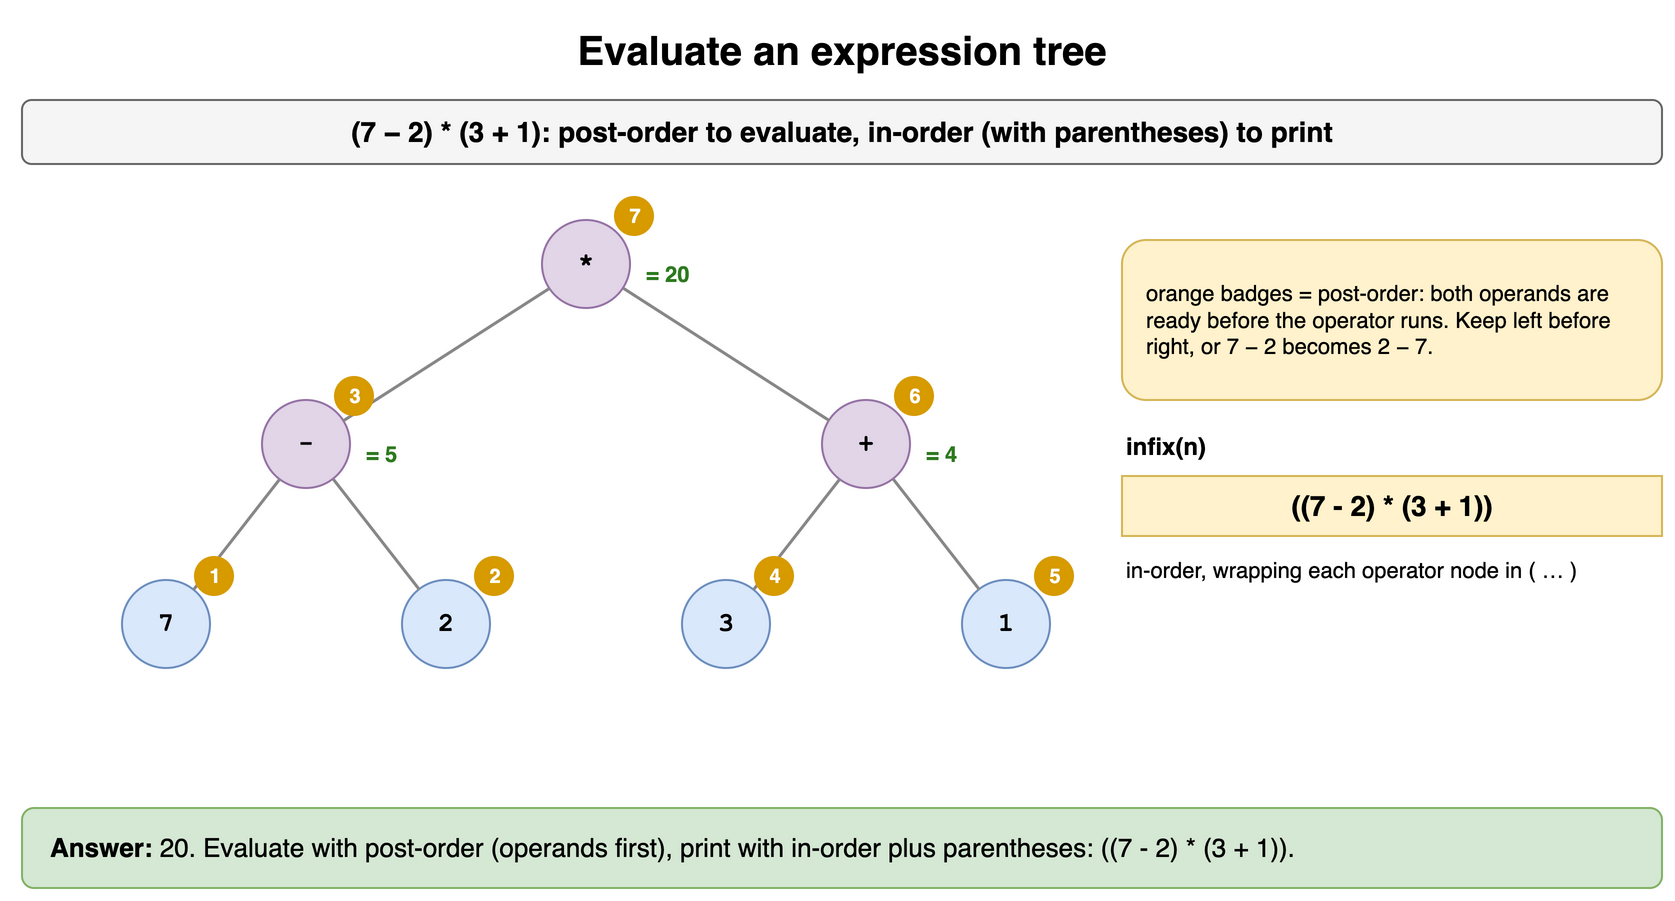

The diagram above was exported from draw.io. Its source (the exported page's mxGraphModel, read from the mxfile embedded in the PNG):
<mxGraphModel dx="900" dy="458" grid="1" gridSize="10" guides="1" tooltips="1" connect="1" arrows="1" fold="1" page="1" pageScale="1" pageWidth="900" pageHeight="458" math="0" shadow="0">
  <root>
    <mxCell id="0" />
    <mxCell id="1" parent="0" />
    <mxCell id="d16t1" value="Evaluate an expression tree" style="text;html=1;align=center;verticalAlign=middle;whiteSpace=wrap;fontSize=20;fontStyle=1;" vertex="1" parent="1">
      <mxGeometry x="40" y="10" width="820" height="30" as="geometry" />
    </mxCell>
    <mxCell id="d16t2" value="(7 − 2) * (3 + 1): post-order to evaluate, in-order (with parentheses) to print" style="rounded=1;whiteSpace=wrap;html=1;fillColor=#f5f5f5;strokeColor=#666666;fontStyle=1;fontSize=14;" vertex="1" parent="1">
      <mxGeometry x="40" y="50" width="820" height="32" as="geometry" />
    </mxCell>
    <mxCell id="d16t3" value="7" style="ellipse;whiteSpace=wrap;html=1;fontStyle=1;fontSize=13;fontFamily=Courier New;fillColor=#dae8fc;strokeColor=#6c8ebf;" vertex="1" parent="1">
      <mxGeometry x="90.0" y="290.0" width="44" height="44" as="geometry" />
    </mxCell>
    <mxCell id="d16t4" value="-" style="ellipse;whiteSpace=wrap;html=1;fontStyle=1;fontSize=13;fontFamily=Courier New;fillColor=#e1d5e7;strokeColor=#9673a6;" vertex="1" parent="1">
      <mxGeometry x="160.0" y="200.0" width="44" height="44" as="geometry" />
    </mxCell>
    <mxCell id="d16t5" value="2" style="ellipse;whiteSpace=wrap;html=1;fontStyle=1;fontSize=13;fontFamily=Courier New;fillColor=#dae8fc;strokeColor=#6c8ebf;" vertex="1" parent="1">
      <mxGeometry x="230.0" y="290.0" width="44" height="44" as="geometry" />
    </mxCell>
    <mxCell id="d16t6" value="" style="endArrow=none;html=1;strokeWidth=1.5;strokeColor=#888888;" edge="1" parent="1" source="d16t4" target="d16t3">
      <mxGeometry relative="1" as="geometry" />
    </mxCell>
    <mxCell id="d16t7" value="" style="endArrow=none;html=1;strokeWidth=1.5;strokeColor=#888888;" edge="1" parent="1" source="d16t4" target="d16t5">
      <mxGeometry relative="1" as="geometry" />
    </mxCell>
    <mxCell id="d16t8" value="*" style="ellipse;whiteSpace=wrap;html=1;fontStyle=1;fontSize=13;fontFamily=Courier New;fillColor=#e1d5e7;strokeColor=#9673a6;" vertex="1" parent="1">
      <mxGeometry x="300.0" y="110.0" width="44" height="44" as="geometry" />
    </mxCell>
    <mxCell id="d16t9" value="3" style="ellipse;whiteSpace=wrap;html=1;fontStyle=1;fontSize=13;fontFamily=Courier New;fillColor=#dae8fc;strokeColor=#6c8ebf;" vertex="1" parent="1">
      <mxGeometry x="370.0" y="290.0" width="44" height="44" as="geometry" />
    </mxCell>
    <mxCell id="d16t10" value="+" style="ellipse;whiteSpace=wrap;html=1;fontStyle=1;fontSize=13;fontFamily=Courier New;fillColor=#e1d5e7;strokeColor=#9673a6;" vertex="1" parent="1">
      <mxGeometry x="440.0" y="200.0" width="44" height="44" as="geometry" />
    </mxCell>
    <mxCell id="d16t11" value="1" style="ellipse;whiteSpace=wrap;html=1;fontStyle=1;fontSize=13;fontFamily=Courier New;fillColor=#dae8fc;strokeColor=#6c8ebf;" vertex="1" parent="1">
      <mxGeometry x="510.0" y="290.0" width="44" height="44" as="geometry" />
    </mxCell>
    <mxCell id="d16t12" value="" style="endArrow=none;html=1;strokeWidth=1.5;strokeColor=#888888;" edge="1" parent="1" source="d16t10" target="d16t9">
      <mxGeometry relative="1" as="geometry" />
    </mxCell>
    <mxCell id="d16t13" value="" style="endArrow=none;html=1;strokeWidth=1.5;strokeColor=#888888;" edge="1" parent="1" source="d16t10" target="d16t11">
      <mxGeometry relative="1" as="geometry" />
    </mxCell>
    <mxCell id="d16t14" value="" style="endArrow=none;html=1;strokeWidth=1.5;strokeColor=#888888;" edge="1" parent="1" source="d16t8" target="d16t4">
      <mxGeometry relative="1" as="geometry" />
    </mxCell>
    <mxCell id="d16t15" value="" style="endArrow=none;html=1;strokeWidth=1.5;strokeColor=#888888;" edge="1" parent="1" source="d16t8" target="d16t10">
      <mxGeometry relative="1" as="geometry" />
    </mxCell>
    <mxCell id="d16t16" value="1" style="ellipse;html=1;fillColor=#d79b00;fontColor=#ffffff;fontSize=10;fontStyle=1;strokeColor=none;" vertex="1" parent="1">
      <mxGeometry x="126.0" y="278.0" width="20" height="20" as="geometry" />
    </mxCell>
    <mxCell id="d16t17" value="2" style="ellipse;html=1;fillColor=#d79b00;fontColor=#ffffff;fontSize=10;fontStyle=1;strokeColor=none;" vertex="1" parent="1">
      <mxGeometry x="266.0" y="278.0" width="20" height="20" as="geometry" />
    </mxCell>
    <mxCell id="d16t18" value="3" style="ellipse;html=1;fillColor=#d79b00;fontColor=#ffffff;fontSize=10;fontStyle=1;strokeColor=none;" vertex="1" parent="1">
      <mxGeometry x="196.0" y="188.0" width="20" height="20" as="geometry" />
    </mxCell>
    <mxCell id="d16t19" value="4" style="ellipse;html=1;fillColor=#d79b00;fontColor=#ffffff;fontSize=10;fontStyle=1;strokeColor=none;" vertex="1" parent="1">
      <mxGeometry x="406.0" y="278.0" width="20" height="20" as="geometry" />
    </mxCell>
    <mxCell id="d16t20" value="5" style="ellipse;html=1;fillColor=#d79b00;fontColor=#ffffff;fontSize=10;fontStyle=1;strokeColor=none;" vertex="1" parent="1">
      <mxGeometry x="546.0" y="278.0" width="20" height="20" as="geometry" />
    </mxCell>
    <mxCell id="d16t21" value="6" style="ellipse;html=1;fillColor=#d79b00;fontColor=#ffffff;fontSize=10;fontStyle=1;strokeColor=none;" vertex="1" parent="1">
      <mxGeometry x="476.0" y="188.0" width="20" height="20" as="geometry" />
    </mxCell>
    <mxCell id="d16t22" value="7" style="ellipse;html=1;fillColor=#d79b00;fontColor=#ffffff;fontSize=10;fontStyle=1;strokeColor=none;" vertex="1" parent="1">
      <mxGeometry x="336.0" y="98.0" width="20" height="20" as="geometry" />
    </mxCell>
    <mxCell id="d16t23" value="= 5" style="text;html=1;whiteSpace=wrap;fontSize=11;fontColor=#2d7a1f;fontStyle=1;align=left;" vertex="1" parent="1">
      <mxGeometry x="210.0" y="214.0" width="50" height="16" as="geometry" />
    </mxCell>
    <mxCell id="d16t24" value="= 4" style="text;html=1;whiteSpace=wrap;fontSize=11;fontColor=#2d7a1f;fontStyle=1;align=left;" vertex="1" parent="1">
      <mxGeometry x="490.0" y="214.0" width="50" height="16" as="geometry" />
    </mxCell>
    <mxCell id="d16t25" value="= 20" style="text;html=1;whiteSpace=wrap;fontSize=11;fontColor=#2d7a1f;fontStyle=1;align=left;" vertex="1" parent="1">
      <mxGeometry x="350.0" y="124.0" width="50" height="16" as="geometry" />
    </mxCell>
    <mxCell id="d16t26" value="orange badges = post-order: both operands are ready before the operator runs. Keep left before right, or 7 − 2 becomes 2 − 7." style="rounded=1;whiteSpace=wrap;html=1;align=left;spacingLeft=10;fontSize=11;fillColor=#fff2cc;strokeColor=#d6b656;" vertex="1" parent="1">
      <mxGeometry x="590" y="120" width="270" height="80" as="geometry" />
    </mxCell>
    <mxCell id="d16t27" value="infix(n)" style="text;html=1;align=center;verticalAlign=middle;whiteSpace=wrap;fontStyle=1;align=left;" vertex="1" parent="1">
      <mxGeometry x="590" y="214" width="270" height="18" as="geometry" />
    </mxCell>
    <mxCell id="d16t28" value="((7 - 2) * (3 + 1))" style="rounded=0;whiteSpace=wrap;html=1;fontStyle=1;fontSize=14;fillColor=#fff2cc;strokeColor=#d6b656;" vertex="1" parent="1">
      <mxGeometry x="590" y="238" width="270" height="30" as="geometry" />
    </mxCell>
    <mxCell id="d16t29" value="in-order, wrapping each operator node in ( … )" style="text;html=1;whiteSpace=wrap;fontSize=11;align=left;" vertex="1" parent="1">
      <mxGeometry x="590" y="272" width="270" height="20" as="geometry" />
    </mxCell>
    <mxCell id="d16t30" value="&lt;b&gt;Answer:&lt;/b&gt; 20. Evaluate with post-order (operands first), print with in-order plus parentheses: ((7 - 2) * (3 + 1))." style="rounded=1;whiteSpace=wrap;html=1;fillColor=#d5e8d4;strokeColor=#82b366;fontSize=13;align=left;spacingLeft=12;" vertex="1" parent="1">
      <mxGeometry x="40" y="404" width="820" height="40" as="geometry" />
    </mxCell>
  </root>
</mxGraphModel>